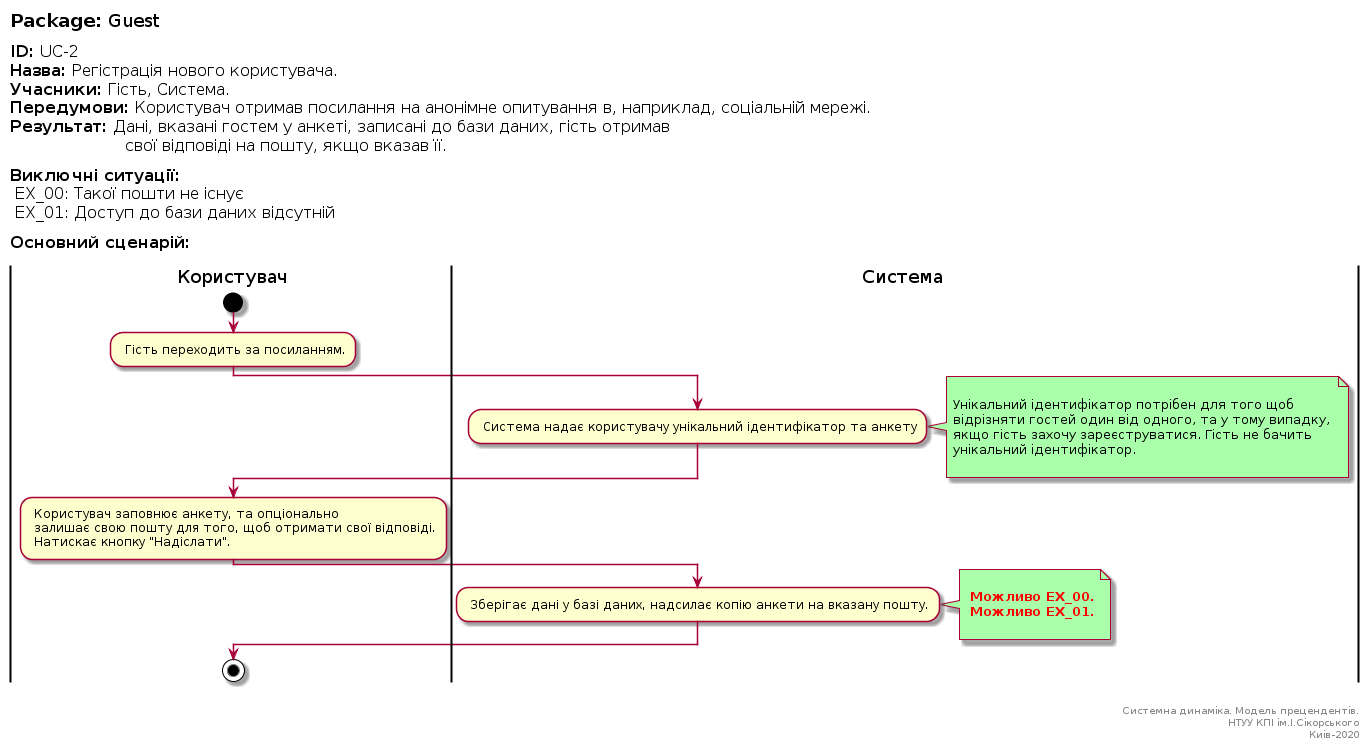

The diagram above was rendered by PlantUML. Its source (embedded in the PNG):
@startuml
left header
<font color=000 size=18><b>Package:</b> Guest

<font color=000 size=16><b>ID:</b> UC-2
<font color=000 size=16><b>Назва:</b> Регістрація нового користувача.
<font color=000 size=16><b>Учасники:</b> Гість, Система.
<font color=000 size=16><b>Передумови:</b> Користувач отримав посилання на анонімне опитування в, наприклад, соціальній мережі.
<font color=000 size=16><b>Результат:</b> Дані, вказані гостем у анкеті, записані до бази даних, гість отримав  
<font color=000 size=16>                       свої відповіді на пошту, якщо вказав її.

<font color=000 size=16><b>Виключні ситуації:</b>
<font color=000 size=16> EX_00: Такої пошти не існує
<font color=000 size=16> EX_01: Доступ до бази даних відсутній

<font color=000 size=16><b>Основний сценарій:</b>

end header

|Користувач|
start
: Гість переходить за посиланням.;
|Система|
: Система надає користувачу унікальний ідентифікатор та анкету;
note right #aaffaa

Унікальний ідентифікатор потрібен для того щоб
відрізняти гостей один від одного, та у тому випадку, 
якщо гість захочу зареєструватися. Гість не бачить
унікальний ідентифікатор.

end note

|Користувач|

: Користувач заповнює анкету, та опціонально
 залишає свою пошту для того, щоб отримати свої відповіді.
 Натискає кнопку "Надіслати".;

|Система|

: Зберігає дані у базі даних, надсилає копію анкети на вказану пошту.;
note right #aaffaa

<font color=red><b> Можливо EX_00.
<font color=red><b> Можливо EX_01.

end note

|Користувач|
stop;

right footer


Системна динаміка. Модель прецендентів.
НТУУ КПІ ім.І.Сікорського
Киів-2020
end footer
@enduml